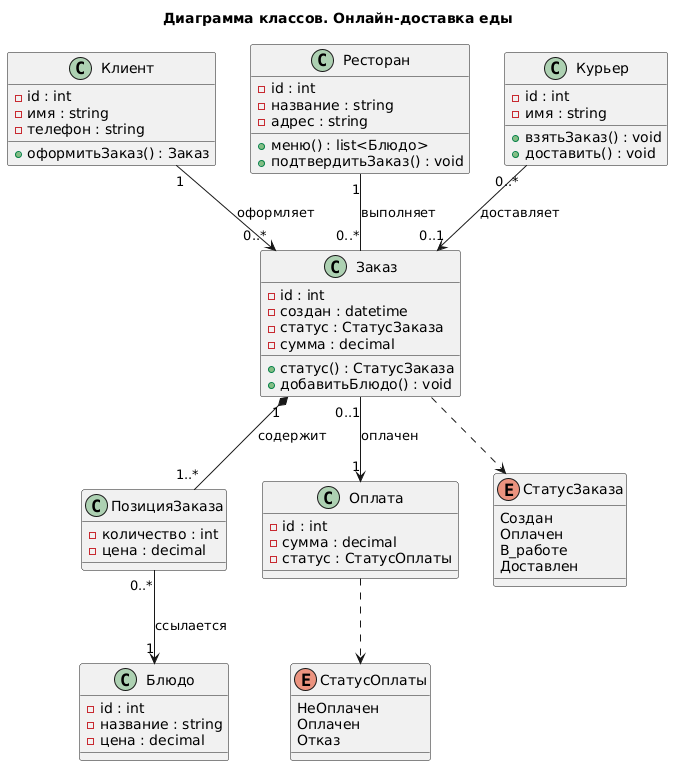

The diagram above was rendered by PlantUML. Its source (embedded in the PNG):
@startuml
title Диаграмма классов. Онлайн-доставка еды

class Клиент {
  -id : int
  -имя : string
  -телефон : string
  +оформитьЗаказ() : Заказ
}
class Ресторан {
  -id : int
  -название : string
  -адрес : string
  +меню() : list<Блюдо>
  +подтвердитьЗаказ() : void
}
class Заказ {
  -id : int
  -создан : datetime
  -статус : СтатусЗаказа
  -сумма : decimal
  +статус() : СтатусЗаказа
  +добавитьБлюдо() : void
}
class Блюдо {
  -id : int
  -название : string
  -цена : decimal
}
class ПозицияЗаказа {
  -количество : int
  -цена : decimal
}
class Курьер {
  -id : int
  -имя : string
  +взятьЗаказ() : void
  +доставить() : void
}
class Оплата {
  -id : int
  -сумма : decimal
  -статус : СтатусОплаты
}
enum СтатусЗаказа {
  Создан
  Оплачен
  В_работе
  Доставлен
}
enum СтатусОплаты {
  НеОплачен
  Оплачен
  Отказ
}

Клиент "1" --> "0..*" Заказ : оформляет
Ресторан "1" -- "0..*" Заказ : выполняет
Заказ "1" *-- "1..*" ПозицияЗаказа : содержит
ПозицияЗаказа "0..*" --> "1" Блюдо : ссылается
Заказ "0..1" --> "1" Оплата : оплачен
Курьер "0..*" --> "0..1" Заказ : доставляет
Заказ ..> СтатусЗаказа
Оплата ..> СтатусОплаты
@enduml